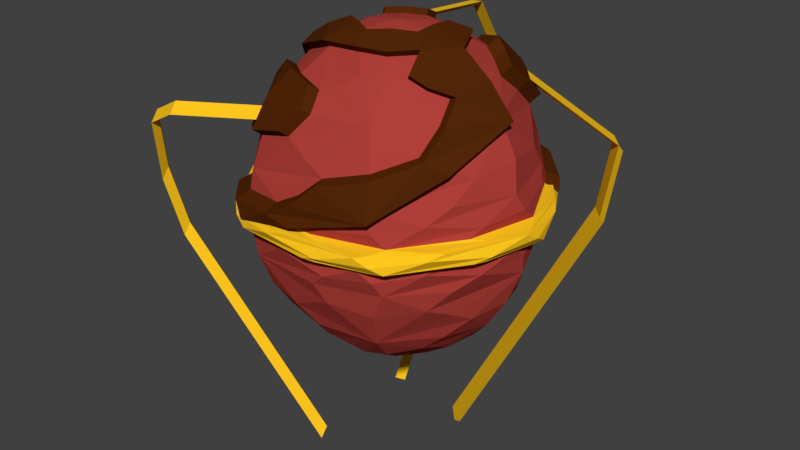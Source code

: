 # Source: HotBalloon.blend  (saved by Blender 2.77.0; exported with 4.5.12 LTS)
import bpy
from mathutils import Matrix  # noqa: F401  (used for matrix-valued properties, if any)

bpy.ops.wm.read_factory_settings(use_empty=True)
scene = bpy.context.scene
scene.name = 'Scene'

# ---- collections
col_collection_1 = bpy.data.collections.new('Collection 1'); scene.collection.children.link(col_collection_1)

# ---- materials (node trees are filled in below, after node groups)
mat_material = bpy.data.materials.new('Material')
mat_material.alpha_threshold = 0.0
mat_material.use_transparent_shadow = False
mat_material.diffuse_color = (0.4339, 0.05126, 0.04129, 1.0)
mat_material.roughness = 0.5
mat_material_001 = bpy.data.materials.new('Material.001')
mat_material_001.alpha_threshold = 0.0
mat_material_001.use_transparent_shadow = False
mat_material_001.diffuse_color = (1.0, 0.5773, 0.01313, 1.0)
mat_material_001.roughness = 0.5
mat_material_002 = bpy.data.materials.new('Material.002')
mat_material_002.alpha_threshold = 0.0
mat_material_002.use_transparent_shadow = False
mat_material_002.diffuse_color = (0.08898, 0.02085, 0.002979, 1.0)
mat_material_002.roughness = 0.5

# ---- material node trees

# ---- world
world_world = bpy.data.worlds.new('World'); scene.world = world_world
world_world.color = (0.05088, 0.05088, 0.05088)
world_world.use_sun_shadow = False
world_world.sun_shadow_jitter_overblur = 0.0
world_world.cycles.sampling_method = 'MANUAL'

# ---- meshes
me_sphere = bpy.data.meshes.new('Sphere')
me_sphere.from_pydata([(-0.7481, 0.2814, 0.3789), (-0.2169, 0.1253, 0.9935), (-0.4776, 0.1253, -0.8602), (-0.8124, 0.2814, 0.1093), (-0.5355, 0.2257, 0.7616), (-0.2169, 0.1253, -0.9937), (-0.7159, 0.2257, -0.5212), (-1.292e-07, 0.2505, -0.9937), (0.1625, 0.7328, -0.5212), (-0.1303, 0.7886, 0.3789), (-1.49e-07, 0.2505, 0.9935), (-0.1303, 0.4762, -0.8602), (-0.1625, 0.8443, 0.1093), (0.07231, 0.5766, 0.7616), (0.7481, 0.2814, 0.3789), (0.2169, 0.1253, 0.9935), (0.3472, 0.3509, -0.8602), (0.65, 0.5629, 0.1093), (0.5355, 0.2257, 0.7616), (0.2169, 0.1253, -0.9937), (0.7159, 0.2257, -0.5212), (0.4776, -0.1253, -0.8602), (0.8124, -0.2814, 0.1093), (0.5355, -0.2257, 0.7616), (0.2169, -0.1253, -0.9937), (0.7159, -0.2257, -0.5212), (0.7481, -0.2814, 0.3789), (0.2169, -0.1253, 0.9935), (0.1303, -0.4762, -0.8602), (0.1625, -0.8443, 0.1093), (-0.07231, -0.5766, 0.7616), (-2.037e-07, -0.2505, -0.9937), (-0.1625, -0.7328, -0.5212), (0.1303, -0.7886, 0.3789), (-2.285e-07, -0.2505, 0.9935), (-0.4632, -0.3509, 0.7616), (-0.2169, -0.1253, -0.9937), (-0.5534, -0.5071, -0.5212), (-0.6178, -0.5071, 0.3789), (-0.2169, -0.1253, 0.9935), (-0.4776, -0.1253, -0.8602), (-0.65, -0.5629, 0.1093), (-0.1789, -0.8727, -0.05995), (0.8453, -0.2814, 0.04737), (-0.6992, 0.5913, -0.0617), (-0.8453, 0.2814, 0.04737), (0.6664, -0.5913, -0.05995), (0.1789, -0.8727, 0.04737), (-0.8124, 0.2814, -0.1773), (-0.1625, 0.8443, -0.1773), (0.65, 0.5629, -0.1773), (0.8124, -0.2814, -0.1773), (0.1625, -0.8443, -0.1773), (-0.65, -0.5629, -0.1773), (-0.7156, -0.6197, -0.02534), (0.1789, -0.9296, -0.02534), (0.8945, -0.3099, -0.02534), (0.7156, 0.6197, -0.02534), (-0.1789, 0.9296, -0.02534), (-0.8945, 0.3099, -0.02534), (0.1789, 0.8727, -0.05995), (0.6664, 0.5913, 0.04737), (-0.8453, -0.2814, -0.05995), (-0.6664, -0.5913, 0.04737), (0.8453, 0.2814, -0.05995), (-0.1625, 0.9012, 0.04912), (-0.5534, 0.5071, 0.521), (-0.4632, 0.3509, -0.7618), (-0.65, 0.5629, 0.173), (-0.3472, 0.3509, 0.86), (-0.6178, 0.5071, -0.379), (-0.1303, 0.7886, -0.379), (0.1625, 0.7328, 0.521), (0.07231, 0.5766, -0.7618), (0.1625, 0.8443, 0.173), (-0.1303, 0.4762, 0.86), (0.5534, 0.5071, 0.521), (0.5355, 0.2257, -0.7618), (0.8124, 0.2814, 0.173), (0.3472, 0.3509, 0.86), (0.6178, 0.5071, -0.379), (0.4632, -0.3509, -0.7618), (0.65, -0.5629, 0.173), (0.3472, -0.3509, 0.86), (0.6178, -0.5071, -0.379), (0.5534, -0.5071, 0.521), (-0.07231, -0.5766, -0.7618), (-0.1625, -0.8443, 0.173), (0.1303, -0.4762, 0.86), (0.1303, -0.7886, -0.379), (-0.1625, -0.7328, 0.521), (-0.4776, -0.1253, 0.86), (-0.7481, -0.2814, -0.379), (-0.7159, -0.2257, 0.521), (-0.4632, -0.3509, -0.7618), (-0.8124, -0.2814, 0.173), (0.1625, -0.9012, -0.0617), (0.6992, -0.5913, 0.04912), (-0.8453, 0.2814, -0.05995), (-0.6992, 0.5913, 0.04912), (0.8617, -0.3099, -0.0617), (-0.1625, -0.9012, 0.04912), (-0.65, 0.5629, -0.1177), (0.1625, 0.8443, -0.1177), (0.8124, 0.2814, -0.1177), (0.65, -0.5629, -0.1177), (-0.1625, -0.8443, -0.1177), (-0.8124, -0.2814, -0.1177), (-0.8945, -0.3099, 0.01276), (-0.1789, -0.9296, 0.01276), (0.7156, -0.6197, 0.01276), (0.8945, 0.3099, 0.01276), (0.1789, 0.9296, 0.01276), (-0.7156, 0.6197, 0.01276), (-0.1625, 0.9012, -0.0617), (0.8617, 0.3099, 0.04912), (-0.6992, -0.5913, -0.0617), (-0.8617, -0.3099, 0.04912), (0.6992, 0.5913, -0.0617), (0.1789, 0.8727, 0.04737), (-0.5572, 0.02511, 0.8108), (-0.8052, 0.01394, 0.45), (-0.8937, 7.451e-09, -0.1475), (-0.8052, -0.01394, -0.4501), (-0.5427, 3.725e-09, -0.8356), (-0.2714, 0.47, 0.8354), (-0.3905, 0.7043, 0.45), (-0.4468, 0.774, -0.1475), (-0.4066, 0.7043, -0.4145), (-0.3003, 0.47, -0.811), (-0.7151, 0.4222, 0.2563), (-0.5654, 0.3525, 0.6523), (-0.3038, 0.213, 0.9426), (-0.3363, 0.1566, -0.9427), (-0.588, 0.3134, -0.6524), (-0.7232, 0.4082, -0.2575), (0.1085, 0.1879, 1.002), (0.2569, 0.4951, 0.8108), (0.3986, 0.6903, 0.4855), (0.4468, 0.774, -0.1475), (0.4147, 0.6903, -0.4501), (0.2569, 0.4951, -0.811), (-0.03258, 0.3696, -0.9427), (0.0587, 0.6659, -0.6524), (-0.0732, 0.8304, -0.2575), (0.008046, 0.8304, 0.2563), (0.0587, 0.6659, 0.6523), (-0.03258, 0.3696, 0.9426), (0.5717, -1.155e-07, 0.7862), (0.8132, -1.416e-07, 0.4144), (0.8937, -1.192e-07, -0.1475), (0.7971, -1.378e-07, -0.4856), (0.5572, 0.02511, -0.811), (0.7557, 0.3518, 0.2563), (0.5654, 0.3525, 0.6523), (0.3038, 0.213, 0.9426), (0.3038, 0.213, -0.9427), (0.606, 0.2821, -0.6524), (0.6825, 0.4786, -0.2575), (0.2714, -0.47, 0.8354), (0.3905, -0.7043, 0.45), (0.4468, -0.774, -0.1475), (0.4066, -0.7043, -0.4145), (0.3003, -0.47, -0.811), (0.3363, -0.1566, -0.9427), (0.588, -0.3134, -0.6524), (0.7232, -0.4082, -0.2575), (0.7151, -0.4222, 0.2563), (0.5654, -0.3525, 0.6523), (0.3038, -0.213, 0.9426), (-0.2859, -0.4951, 0.7862), (-0.4147, -0.6903, 0.45), (-0.4468, -0.774, -0.1475), (-0.3986, -0.6903, -0.4856), (-0.2859, -0.4951, -0.7864), (0.03258, -0.3696, -0.9427), (-0.0587, -0.6659, -0.6524), (0.0732, -0.8304, -0.2575), (-0.008046, -0.8304, 0.2563), (-0.0587, -0.6659, 0.6523), (0.03258, -0.3696, 0.9426), (-0.2169, -4.843e-08, 1.002), (-0.2169, 3.725e-09, -1.002), (-0.1085, 0.1879, 1.002), (-0.1085, 0.1879, -1.002), (0.1085, 0.1879, -1.002), (0.2169, -8.941e-08, 1.002), (0.2169, -2.98e-08, -1.002), (0.1085, -0.1879, 1.002), (0.1085, -0.1879, -1.002), (-0.1085, -0.1879, 1.002), (-0.1085, -0.1879, -1.002), (-0.588, -0.3134, 0.6523), (-0.3363, -0.1566, 0.9426), (-0.3363, -0.1566, -0.9427), (-0.5473, -0.3838, -0.6524), (-0.7151, -0.4222, -0.2575), (-0.7232, -0.4082, 0.2563), (-0.8937, 7.451e-09, 0.1411), (-0.4468, 0.774, 0.1411), (0.4468, 0.774, 0.1411), (0.8937, -1.192e-07, 0.1411), (0.4468, -0.774, 0.1411), (-0.4468, -0.774, 0.1411), (-0.6947, -0.4996, 0.06198), (0.08535, -0.8514, 0.06198), (0.78, -0.3518, 0.06198), (0.6947, 0.4996, 0.06198), (0.004104, 0.8514, 0.06198), (-0.78, 0.3518, 0.06198), (-0.9388, -0.007108, 0.04825), (-0.4715, 0.8166, 0.04868), (0.4633, -0.8166, -0.06083), (0.9388, -0.007108, -0.06083), (0.4756, -0.8095, 0.04825), (-0.4633, -0.8166, 0.04825), (-0.7394, 0.4222, -0.07352), (0.08535, 0.8514, -0.07352), (0.78, 0.3518, -0.07352), (0.6947, -0.4996, -0.07352), (-0.08535, -0.8514, -0.07352), (-0.78, -0.3518, -0.07352), (-0.8416, -0.3873, 0.04091), (-0.08535, -0.9225, 0.04091), (0.7562, -0.5352, 0.04091), (0.8416, 0.3873, 0.04091), (0.004104, 0.9225, 0.04091), (-0.7562, 0.5352, 0.04091), (-0.984, 0.0, -0.006289), (-0.492, 0.8521, -0.006289), (0.492, 0.8521, -0.006289), (0.984, -1.192e-07, -0.006289), (0.492, -0.8521, -0.006289), (-0.492, -0.8521, -0.006289), (-0.801, 0.4577, -0.05348), (-0.08535, 0.9225, -0.05348), (0.7562, 0.5352, -0.05348), (0.8416, -0.3873, -0.05348), (0.08535, -0.9225, -0.05348), (-0.7562, -0.5352, -0.05348), (-0.9347, 7.451e-09, -0.06039), (-0.4715, 0.8166, -0.06126), (0.9388, 0.007108, 0.04825), (-0.4756, -0.8095, -0.06083), (0.4756, 0.8095, -0.06083), (0.4674, 0.8095, 0.04781), (-0.6427, 0.4082, 0.45), (-0.4849, 0.213, -0.811), (-0.7312, 0.4222, 0.1411), (-0.4269, 0.3134, 0.8108), (-0.6749, 0.3525, -0.4501), (0.03218, 0.7607, -0.4501), (0.03218, 0.7607, 0.45), (-0.05799, 0.5264, -0.811), (-1.043e-07, 0.8443, 0.1411), (-0.05799, 0.5264, 0.8108), (0.6427, 0.4082, 0.45), (0.4269, 0.3134, -0.811), (0.7312, 0.4222, 0.1411), (0.4269, 0.3134, 0.8108), (0.6749, 0.3525, -0.4501), (0.4849, -0.213, -0.811), (0.7312, -0.4222, 0.1411), (0.4269, -0.3134, 0.8108), (0.6749, -0.3525, -0.4501), (0.6427, -0.4082, 0.45), (0.05799, -0.5264, -0.811), (-3.278e-07, -0.8443, 0.1411), (0.05799, -0.5264, 0.8108), (-0.03218, -0.7607, -0.4501), (-0.03218, -0.7607, 0.45), (-0.4849, -0.213, 0.8108), (-0.6427, -0.4082, -0.4501), (-0.6749, -0.3525, 0.45), (-0.4849, -0.213, -0.811), (-0.7312, -0.4222, 0.1411), (-0.01642, -0.887, -0.06083), (0.7763, -0.4293, 0.04825), (-0.7763, 0.4293, -0.06083), (-0.7763, 0.4293, 0.04825), (0.7599, -0.4577, -0.06083), (0.01642, -0.887, 0.04825), (-0.7312, 0.4222, -0.1475), (-1.043e-07, 0.8443, -0.1475), (0.7312, 0.4222, -0.1475), (0.7312, -0.4222, -0.1475), (-3.278e-07, -0.8443, -0.1475), (-0.7312, -0.4222, -0.1475), (-0.8051, -0.4648, -0.006289), (-3.576e-07, -0.9296, -0.006289), (0.8051, -0.4648, -0.006289), (0.8051, 0.4648, -0.006289), (-1.192e-07, 0.9296, -0.006289), (-0.8051, 0.4648, -0.006289), (0.01642, 0.887, -0.06083), (0.7599, 0.4577, 0.04825), (-0.7763, -0.4293, -0.06083), (-0.7599, -0.4577, 0.04825), (0.7763, 0.4293, -0.06083), (0.01642, 0.887, 0.04825), (-0.3964, 0.04514, 0.9261), (-0.6987, 0.02169, 0.6511), (-0.8712, 0.007742, 0.2585), (-0.8712, -0.007742, -0.2597), (-0.7015, -0.02872, -0.6645), (-0.3797, 3.725e-09, -0.9388), (-0.3259, 0.6219, 0.6643), (-0.4289, 0.7584, 0.2585), (-0.481, 0.7206, -0.2414), (-0.3443, 0.6219, -0.6399), (-0.2373, 0.3207, -0.9262), (-2.073e-07, -9.709e-08, 1.035), (0.1591, 0.3658, 0.9261), (0.4643, 0.7468, 0.2672), (0.3746, 0.7897, -0.2597), (0.3983, 0.5768, -0.6512), (0.1591, 0.3658, -0.9262), (0.4058, -7.73e-08, 0.9223), (0.7112, -1.418e-07, 0.6177), (0.8646, -0.05629, 0.2396), (0.8789, 0.02872, -0.2682), (0.6817, -0.02505, -0.6743), (0.3964, 0.04514, -0.9262), (0.1899, -0.3289, 0.9387), (0.3259, -0.6219, 0.6643), (0.4289, -0.7584, 0.2585), (0.481, -0.7206, -0.2414), (0.3443, -0.6219, -0.6399), (0.2373, -0.3207, -0.9262), (-0.2029, -0.3515, 0.9223), (-0.4423, -0.7507, 0.2585), (-0.4146, -0.7755, -0.2682), (-0.3421, -0.5926, -0.6497), (-0.2029, -0.3515, -0.9224), (-0.8915, -0.08213, 0.0638), (-0.4742, 0.764, 0.05916), (0.3933, 0.7937, 0.07145), (0.8915, 0.08213, 0.0638), (0.5169, -0.731, 0.0638), (-0.3746, -0.8131, 0.0638), (-0.884, 0.05629, -0.08236), (-0.4245, 0.7927, -0.07089), (0.5169, 0.731, -0.07522), (0.8915, -0.08213, -0.07522), (0.3746, -0.8131, -0.07522), (-0.5169, -0.731, -0.07522), (-0.5547, -0.7965, 0.0398), (-0.9672, 0.08213, 0.0398), (0.4125, -0.8787, 0.0398), (0.9672, -0.08213, 0.0398), (0.5151, 0.8289, 0.04256), (-0.4261, 0.862, 0.03528), (-0.9754, -0.03162, -0.05514), (-0.5334, 0.8, -0.04786), (0.4125, 0.8787, -0.05238), (0.9672, 0.08213, -0.05238), (0.5547, -0.7965, -0.05238), (-0.4125, -0.8787, -0.05238), (-0.5942, 0.2557, 0.7817), (-0.6273, 0.3959, 0.6608), (-0.6182, 0.03396, 0.8361), (-0.1462, 0.8781, 0.3585), (0.006808, 0.9243, 0.223), (-0.4339, 0.7849, 0.4371), (0.2378, 0.1447, 1.038), (0.2378, 0.006198, 1.048), (0.3338, 0.2417, 0.9818), (0.7165, 0.6285, 0.06044), (0.766, 0.5586, 0.008121), (0.492, 0.8619, 0.09565), (0.59, -0.2433, 0.7817), (0.4699, -0.3404, 0.8361), (0.6231, -0.3835, 0.6608), (0.63, 0.006198, 0.8089), (0.2378, -0.1323, 1.038), (0.1178, -0.2015, 1.048), (0.3338, -0.2293, 0.9818), (0.142, -0.8657, 0.3585), (-0.01098, -0.9119, 0.223), (0.4297, -0.7725, 0.4371), (-0.002088, -0.2708, 1.038), (-0.122, -0.2015, 1.048), (0.03393, -0.4024, 0.9818), (-0.242, -0.1323, 1.038), (-0.374, -0.1669, 0.9818), (-0.7207, -0.6161, 0.06044), (-0.7702, -0.5462, 0.008121), (-0.4961, -0.8495, 0.09565), (-0.614, 0.5669, 0.5157), (-0.7127, 0.4576, 0.4371), (0.1776, 0.9397, 0.1309), (-0.002087, 0.9397, 0.09565), (0.3818, -0.3818, 0.8905), (0.6098, -0.5545, 0.5157), (0.7085, -0.4452, 0.4371), (-0.1817, -0.9273, 0.1309), (-0.002088, -0.9273, 0.09565), (-0.5301, -0.1323, 0.8905), (-0.5382, -0.2293, 0.8361), (-0.7746, 0.03018, 0.6595), (-0.4763, 0.8447, 0.2254), (0.4466, 0.006198, 0.9593), (0.7843, 0.006198, 0.6225), (0.4721, -0.8323, 0.2254), (0.2078, -0.3574, 0.9774), (-0.2264, -0.3824, 0.9593), (0.4327, 0.8838, 0.01859), (-0.4163, -0.8928, 0.01013), (-0.2049, -0.1441, -0.8272), (-0.09127, -0.1968, -0.836), (-0.2161, -0.01936, -0.836), (-0.2273, 0.1054, -0.8272), (-0.1248, 0.1774, -0.836), (-0.02236, 0.2495, -0.8272), (0.09127, 0.1968, -0.836), (0.2049, 0.1441, -0.8272), (0.2161, 0.01936, -0.836), (0.2273, -0.1054, -0.8272), (0.1248, -0.1774, -0.836), (0.02236, -0.2495, -0.8272), (-1.659e-07, -5.798e-09, -0.8682), (-0.1056, -0.6184, 0.7964), (-0.3192, -0.5368, 0.821), (-0.09202, -0.7076, 0.6871), (-0.4965, -0.3927, 0.7964), (-0.6213, -0.3552, 0.6871), (-0.6504, -0.549, 0.4143), (-0.7071, -0.3955, 0.4849), (-0.4488, -0.731, 0.4849), (-0.1958, -0.7746, 0.5558), (-0.7492, -0.2674, 0.5558), (-0.4328, -0.6193, 0.6597), (0.1103, 0.6312, 0.8138), (0.2948, 0.5496, 0.863), (0.09666, 0.7204, 0.7045), (0.5735, 0.2802, 0.8138), (0.4649, 0.3679, 0.863), (0.6034, 0.407, 0.7045), (0.2005, 0.7873, 0.5732), (0.4365, 0.7449, 0.5377), (0.5914, 0.5616, 0.5732), (0.3852, 0.4055, 0.9122), (0.4005, 0.6324, 0.7263), (-0.2259, 0.1407, 1.029), (-0.1174, 0.2033, 1.038), (-0.3127, 0.2284, 0.9779), (-0.008922, 0.266, 1.029), (-0.0415, 0.385, 0.9779), (-0.3562, 0.3664, 0.8953), (-0.2803, 0.4854, 0.8707), (-0.1392, 0.4917, 0.8953), (-0.1988, 0.3443, 0.9739), (0.544, 0.5757, 0.6085), (0.4771, 0.655, 0.5932), (0.5492, 0.5089, 0.6653), (0.4615, 0.6063, 0.6747), (0.3113, 0.2496, -1.707), (0.2443, 0.3288, -1.722), (0.3165, 0.1827, -1.65), (0.2288, 0.2802, -1.64), (-0.5974, -0.5635, 0.4708), (-0.621, -0.4997, 0.5001), (-0.5137, -0.639, 0.5001), (-0.5071, -0.5926, 0.5727), (-0.3985, -0.3442, -1.785), (-0.422, -0.2804, -1.755), (-0.3147, -0.4197, -1.755), (-0.3081, -0.3733, -1.683), (-0.1534, 0.4557, 0.9142), (-0.2166, 0.4529, 0.9032), (-0.1097, 0.408, 0.9511), (-0.1801, 0.3898, 0.9494), (-0.2739, 0.3834, -1.699), (-0.3371, 0.3807, -1.71), (-0.2302, 0.3357, -1.662), (-0.3006, 0.3175, -1.664), (1.019, 0.8084, 0.2526), (1.024, 0.7416, 0.3093), (0.9361, 0.839, 0.3188), (0.9517, 0.8877, 0.2372), (-0.2403, 1.226, 0.5343), (-0.2768, 1.289, 0.4881), (-0.2137, 1.292, 0.4991), (-0.17, 1.244, 0.5361), (-1.255, -0.7409, 0.3929), (-1.141, -0.8338, 0.4655), (-1.147, -0.8802, 0.3929), (-1.231, -0.8046, 0.3636), (-0.2583, 1.232, 0.2552), (-0.1879, 1.251, 0.257), (-0.2948, 1.295, 0.2091), (-0.2317, 1.298, 0.2201), (-0.266, 1.009, -0.2602), (-0.1956, 1.027, -0.2584), (-0.3025, 1.072, -0.3064), (-0.2394, 1.075, -0.2954), (-0.2797, 0.7344, -0.8172), (-0.2093, 0.7526, -0.8155), (-0.3162, 0.7976, -0.8634), (-0.2531, 0.8004, -0.8524), (-0.2587, 1.039, 0.841), (-0.1956, 1.041, 0.852), (-0.2223, 0.9754, 0.8872), (-0.1519, 0.9936, 0.889), (-0.236, 0.7224, 0.8746), (-0.1728, 0.7251, 0.8856), (-0.1995, 0.6592, 0.9208), (-0.1291, 0.6774, 0.9225), (-0.9374, -0.8542, 0.5735), (-1.028, -0.8251, 0.4716), (-1.051, -0.7613, 0.5009), (-0.944, -0.9006, 0.5009), (-1.322, -0.652, -0.02169), (-1.215, -0.7913, -0.02169), (-1.208, -0.7449, 0.05091), (-1.298, -0.7158, -0.05101), (-1.274, -0.5659, -0.4233), (-1.166, -0.7052, -0.4233), (-1.16, -0.6588, -0.3507), (-1.25, -0.6297, -0.4526), (0.9744, 0.7394, -0.1994), (0.8918, 0.77, -0.1332), (0.9796, 0.6725, -0.1427), (0.9074, 0.8186, -0.2148)], [], [(0, 121, 301, 246), (0, 246, 307, 130), (0, 130, 302, 121), (1, 132, 300, 181), (1, 181, 311, 183), (147, 75, 450, 447), (2, 124, 304, 247), (2, 247, 310, 133), (2, 133, 305, 124), (3, 198, 302, 248), (3, 248, 335, 209), (3, 209, 334, 198), (4, 120, 300, 249), (4, 249, 306, 131), (33, 178, 378, 377), (189, 31, 417, 416), (5, 182, 305, 133), (5, 133, 310, 184), (6, 123, 303, 250), (6, 250, 309, 134), (6, 134, 304, 123), (36, 182, 409, 419), (7, 184, 310, 142), (7, 142, 316, 185), (8, 143, 309, 251), (8, 251, 314, 140), (8, 140, 315, 143), (9, 126, 306, 252), (9, 252, 313, 145), (91, 120, 360, 397), (183, 10, 446, 444), (10, 183, 311, 136), (10, 136, 312, 147), (11, 129, 309, 253), (11, 253, 316, 142), (11, 142, 310, 129), (12, 199, 307, 254), (12, 254, 336, 208), (12, 208, 335, 199), (13, 146, 306, 255), (13, 255, 312, 137), (79, 259, 436, 441), (14, 153, 313, 256), (14, 256, 318, 149), (14, 149, 319, 153), (15, 155, 312, 136), (15, 136, 311, 186), (15, 186, 365, 364), (16, 141, 315, 257), (16, 257, 322, 156), (16, 156, 316, 141), (17, 200, 313, 258), (17, 258, 337, 207), (204, 339, 407, 386), (76, 138, 439, 440), (18, 259, 317, 148), (18, 148, 318, 154), (184, 7, 411, 410), (19, 185, 316, 156), (19, 156, 322, 187), (20, 157, 315, 260), (20, 260, 320, 151), (20, 151, 321, 157), (21, 152, 321, 261), (21, 261, 328, 164), (21, 164, 322, 152), (22, 201, 319, 262), (22, 262, 338, 206), (22, 206, 337, 201), (301, 271, 398, 399), (23, 263, 324, 168), (193, 91, 397, 384), (187, 24, 415, 414), (24, 187, 322, 164), (24, 164, 328, 189), (25, 151, 320, 264), (25, 264, 327, 165), (25, 165, 321, 151), (26, 149, 318, 265), (26, 265, 325, 167), (26, 167, 319, 149), (203, 41, 385, 387), (27, 186, 311, 188), (41, 204, 386, 385), (28, 163, 327, 266), (28, 266, 333, 175), (28, 175, 328, 163), (29, 202, 325, 267), (29, 267, 339, 205), (29, 205, 338, 202), (30, 179, 324, 268), (30, 268, 329, 170), (90, 179, 423, 429), (5, 184, 410, 408), (31, 189, 328, 175), (31, 175, 333, 191), (32, 176, 327, 269), (32, 269, 331, 173), (32, 173, 332, 176), (33, 160, 324, 270), (33, 270, 330, 178), (323, 169, 376, 404), (23, 168, 372, 370), (34, 188, 311, 190), (126, 9, 361, 363), (35, 170, 329, 271), (35, 271, 301, 192), (35, 192, 425, 424), (31, 191, 418, 417), (36, 191, 333, 194), (36, 194, 305, 182), (37, 173, 331, 272), (37, 272, 304, 195), (37, 195, 332, 173), (38, 171, 428, 426), (38, 273, 302, 197), (38, 197, 330, 171), (263, 23, 370, 371), (39, 190, 311, 181), (39, 181, 300, 193), (40, 194, 333, 274), (40, 274, 304, 124), (40, 124, 305, 194), (41, 203, 330, 275), (41, 275, 334, 204), (27, 188, 375, 374), (42, 220, 344, 276), (42, 276, 357, 243), (42, 243, 345, 220), (43, 206, 338, 277), (43, 277, 349, 242), (43, 242, 337, 206), (44, 241, 341, 278), (44, 278, 352, 234), (44, 234, 353, 241), (45, 209, 335, 279), (45, 279, 347, 210), (45, 210, 334, 209), (46, 219, 343, 280), (46, 280, 356, 212), (46, 212, 344, 219), (47, 205, 339, 281), (47, 281, 348, 214), (47, 214, 338, 205), (48, 122, 340, 282), (48, 282, 308, 135), (48, 135, 303, 122), (49, 127, 341, 283), (49, 283, 314, 144), (49, 144, 308, 127), (50, 139, 342, 284), (50, 284, 320, 158), (50, 158, 314, 139), (51, 150, 343, 285), (51, 285, 326, 166), (51, 166, 320, 150), (52, 161, 344, 286), (52, 286, 331, 177), (52, 177, 326, 161), (53, 172, 345, 287), (53, 287, 303, 196), (53, 196, 331, 172), (54, 233, 346, 288), (54, 288, 352, 239), (54, 239, 357, 233), (55, 232, 348, 289), (55, 289, 357, 238), (55, 238, 356, 232), (56, 231, 349, 290), (56, 290, 356, 237), (56, 237, 355, 231), (57, 230, 350, 291), (57, 291, 355, 236), (57, 236, 354, 230), (58, 229, 351, 292), (58, 292, 354, 235), (58, 235, 353, 229), (59, 228, 347, 293), (59, 293, 353, 234), (59, 234, 352, 228), (60, 217, 341, 294), (60, 294, 354, 244), (60, 244, 342, 217), (61, 207, 337, 295), (61, 295, 350, 245), (61, 245, 336, 207), (62, 221, 345, 296), (62, 296, 352, 240), (62, 240, 340, 221), (63, 204, 334, 297), (63, 297, 346, 215), (63, 215, 339, 204), (64, 218, 342, 298), (64, 298, 355, 213), (64, 213, 343, 218), (65, 211, 335, 299), (65, 299, 350, 226), (65, 226, 351, 211), (318, 148, 373, 402), (66, 131, 306, 126), (85, 160, 379, 393), (67, 247, 304, 134), (67, 134, 309, 129), (67, 129, 310, 247), (68, 248, 302, 130), (68, 130, 307, 199), (68, 199, 335, 248), (69, 249, 300, 132), (10, 147, 447, 446), (69, 125, 306, 249), (70, 250, 303, 135), (70, 135, 308, 128), (70, 128, 309, 250), (71, 251, 309, 128), (71, 128, 308, 144), (71, 144, 314, 251), (72, 252, 306, 146), (146, 13, 432, 434), (72, 138, 313, 252), (73, 253, 309, 143), (73, 143, 315, 141), (73, 141, 316, 253), (9, 145, 362, 361), (74, 145, 313, 200), (317, 155, 366, 401), (75, 255, 306, 125), (125, 69, 448, 449), (75, 147, 312, 255), (76, 256, 313, 138), (259, 18, 435, 436), (76, 154, 318, 256), (77, 257, 315, 157), (77, 157, 321, 152), (77, 152, 322, 257), (78, 258, 313, 153), (78, 153, 319, 201), (78, 201, 337, 258), (138, 72, 438, 439), (79, 137, 312, 155), (79, 155, 317, 259), (80, 260, 315, 140), (80, 140, 314, 158), (80, 158, 320, 260), (81, 261, 321, 165), (81, 165, 327, 163), (81, 163, 328, 261), (82, 262, 319, 167), (82, 167, 325, 202), (82, 202, 338, 262), (120, 4, 358, 360), (83, 169, 323, 159), (83, 159, 324, 263), (84, 264, 320, 166), (84, 166, 326, 162), (84, 162, 327, 264), (186, 27, 374, 365), (85, 168, 324, 160), (148, 317, 401, 373), (86, 266, 327, 176), (86, 176, 332, 174), (86, 174, 333, 266), (168, 85, 393, 372), (87, 178, 330, 203), (4, 131, 359, 358), (88, 268, 324, 159), (88, 159, 323, 180), (88, 180, 329, 268), (89, 269, 327, 162), (89, 162, 326, 177), (89, 177, 331, 269), (90, 270, 324, 179), (192, 93, 430, 425), (90, 171, 330, 270), (200, 17, 367, 369), (91, 193, 300, 120), (254, 307, 400, 391), (92, 272, 331, 196), (92, 196, 303, 123), (92, 123, 304, 272), (179, 30, 421, 423), (93, 192, 301, 121), (93, 121, 302, 273), (94, 274, 333, 174), (94, 174, 332, 195), (94, 195, 304, 274), (95, 275, 330, 197), (95, 197, 302, 198), (95, 198, 334, 275), (96, 276, 344, 212), (96, 212, 356, 238), (96, 238, 357, 276), (97, 277, 338, 214), (97, 214, 348, 224), (97, 224, 349, 277), (98, 278, 341, 216), (98, 216, 340, 240), (98, 240, 352, 278), (99, 279, 335, 211), (99, 211, 351, 227), (99, 227, 347, 279), (100, 280, 343, 213), (100, 213, 355, 237), (100, 237, 356, 280), (101, 281, 339, 215), (101, 215, 346, 223), (101, 223, 348, 281), (102, 282, 340, 216), (102, 216, 341, 127), (102, 127, 308, 282), (103, 283, 341, 217), (103, 217, 342, 139), (103, 139, 314, 283), (104, 284, 342, 218), (104, 218, 343, 150), (104, 150, 320, 284), (105, 285, 343, 219), (105, 219, 344, 161), (105, 161, 326, 285), (106, 286, 344, 220), (106, 220, 345, 172), (106, 172, 331, 286), (107, 287, 345, 221), (107, 221, 340, 122), (107, 122, 303, 287), (108, 288, 346, 222), (108, 222, 347, 228), (108, 228, 352, 288), (109, 289, 348, 223), (109, 223, 346, 233), (109, 233, 357, 289), (110, 290, 349, 224), (110, 224, 348, 232), (110, 232, 356, 290), (111, 291, 350, 225), (111, 225, 349, 231), (111, 231, 355, 291), (112, 292, 351, 226), (112, 226, 350, 230), (112, 230, 354, 292), (113, 293, 347, 227), (113, 227, 351, 229), (113, 229, 353, 293), (114, 294, 341, 241), (114, 241, 353, 235), (114, 235, 354, 294), (115, 295, 337, 242), (115, 242, 349, 225), (115, 225, 350, 295), (116, 296, 345, 243), (116, 243, 357, 239), (116, 239, 352, 296), (117, 297, 334, 210), (117, 210, 347, 222), (117, 222, 346, 297), (118, 298, 342, 244), (118, 244, 354, 236), (118, 236, 355, 298), (119, 299, 335, 208), (119, 208, 336, 245), (119, 245, 350, 299), (358, 359, 399, 360), (361, 362, 400, 363), (364, 365, 401, 366), (367, 368, 406, 369), (370, 373, 401, 371), (370, 372, 402, 373), (374, 376, 401, 365), (374, 375, 404, 376), (377, 378, 403, 379), (380, 382, 404, 375), (380, 381, 405, 382), (383, 384, 405, 381), (385, 386, 407, 387), (388, 389, 399, 359), (388, 363, 400, 389), (390, 391, 400, 362), (390, 369, 406, 391), (392, 371, 401, 376), (393, 394, 402, 372), (393, 379, 403, 394), (395, 396, 403, 378), (395, 387, 407, 396), (397, 398, 405, 384), (397, 360, 399, 398), (271, 329, 405, 398), (178, 87, 395, 378), (325, 265, 394, 403), (155, 15, 364, 366), (160, 33, 377, 379), (87, 203, 387, 395), (145, 74, 390, 362), (265, 318, 402, 394), (169, 83, 392, 376), (188, 34, 380, 375), (74, 200, 369, 390), (307, 246, 389, 400), (34, 190, 381, 380), (83, 263, 371, 392), (190, 39, 383, 381), (246, 301, 399, 389), (131, 66, 388, 359), (339, 267, 396, 407), (180, 323, 404, 382), (207, 336, 406, 368), (66, 126, 363, 388), (336, 254, 391, 406), (267, 325, 403, 396), (39, 193, 384, 383), (17, 207, 368, 367), (329, 180, 382, 405), (408, 410, 420, 409), (411, 412, 420, 410), (413, 414, 420, 412), (415, 416, 420, 414), (417, 418, 420, 416), (419, 409, 420, 418), (19, 187, 414, 413), (182, 5, 408, 409), (191, 36, 419, 418), (7, 185, 412, 411), (185, 19, 413, 412), (24, 189, 416, 415), (421, 422, 431, 423), (424, 425, 431, 422), (428, 431, 463, 462), (429, 423, 431, 428), (430, 427, 431, 425), (170, 35, 424, 422), (273, 38, 426, 427), (93, 273, 427, 430), (171, 90, 429, 428), (30, 170, 422, 421), (432, 433, 442, 434), (435, 437, 442, 436), (438, 434, 442, 439), (442, 437, 454, 455), (441, 436, 442, 433), (154, 76, 440, 437), (18, 154, 437, 435), (72, 146, 434, 438), (137, 79, 441, 433), (13, 137, 433, 432), (443, 444, 451, 445), (446, 447, 451, 444), (448, 445, 451, 449), (450, 449, 469, 468), (1, 183, 444, 443), (69, 132, 445, 448), (75, 125, 449, 450), (132, 1, 443, 445), (522, 458, 456, 520), (439, 442, 455, 453), (437, 440, 452, 454), (440, 439, 453, 452), (456, 458, 459, 457), (523, 457, 459, 521), (520, 456, 457, 523), (521, 459, 458, 522), (518, 467, 465, 516), (426, 428, 462, 460), (431, 427, 461, 463), (427, 426, 460, 461), (464, 466, 467, 465), (519, 464, 466, 517), (517, 466, 467, 518), (516, 465, 464, 519), (498, 473, 475, 496), (447, 450, 468, 470), (451, 447, 470, 471), (449, 451, 471, 469), (472, 473, 475, 474), (499, 472, 473, 498), (496, 475, 474, 497), (497, 474, 472, 499), (455, 454, 477, 478), (452, 453, 479, 476), (453, 455, 478, 479), (454, 452, 476, 477), (503, 501, 482, 483), (502, 503, 483, 480), (501, 500, 481, 482), (500, 502, 480, 481), (510, 509, 487, 484), (511, 508, 485, 486), (509, 511, 486, 487), (508, 510, 484, 485), (483, 489, 491, 482), (480, 488, 489, 483), (482, 491, 490, 481), (481, 490, 488, 480), (489, 493, 495, 491), (488, 492, 493, 489), (491, 495, 494, 490), (490, 494, 492, 488), (493, 497, 499, 495), (492, 496, 497, 493), (495, 499, 498, 494), (494, 498, 496, 492), (504, 506, 502, 500), (505, 504, 500, 501), (506, 507, 503, 502), (507, 505, 501, 503), (470, 468, 505, 507), (471, 470, 507, 506), (468, 469, 504, 505), (469, 471, 506, 504), (463, 461, 510, 508), (460, 462, 511, 509), (462, 463, 508, 511), (461, 460, 509, 510), (484, 512, 515, 487), (486, 513, 514, 485), (487, 515, 513, 486), (485, 514, 512, 484), (512, 516, 519, 515), (513, 517, 518, 514), (515, 519, 517, 513), (514, 518, 516, 512), (478, 521, 522, 477), (476, 520, 523, 479), (479, 523, 521, 478), (477, 522, 520, 476)])
me_sphere.polygons.foreach_set('material_index', [0, 0, 0, 0, 0, 2, 0, 0, 0, 0, 0, 0, 0, 0, 2, 0, 0, 0, 0, 0, 0, 0, 0, 0, 0, 0, 0, 0, 0, 2, 2, 0, 0, 0, 0, 0, 0, 0, 0, 0, 0, 2, 0, 0, 0, 0, 0, 2, 0, 0, 0, 0, 0, 2, 2, 0, 0, 0, 0, 0, 0, 0, 0, 0, 0, 0, 0, 0, 0, 2, 0, 2, 0, 0, 0, 0, 0, 0, 0, 0, 0, 2, 0, 2, 0, 0, 0, 0, 0, 0, 0, 0, 2, 0, 0, 0, 0, 0, 0, 0, 0, 2, 2, 0, 2, 0, 0, 2, 0, 0, 0, 0, 0, 0, 2, 0, 0, 2, 0, 0, 0, 0, 0, 0, 0, 2, 1, 1, 1, 1, 1, 1, 1, 1, 1, 1, 1, 1, 1, 1, 1, 1, 1, 1, 0, 0, 0, 0, 0, 0, 0, 0, 0, 0, 0, 0, 0, 0, 0, 0, 0, 0, 1, 1, 1, 1, 1, 1, 1, 1, 1, 1, 1, 1, 1, 1, 1, 1, 1, 1, 1, 1, 1, 1, 1, 1, 1, 1, 1, 1, 1, 1, 1, 1, 1, 1, 1, 1, 2, 0, 2, 0, 0, 0, 0, 0, 0, 0, 2, 0, 0, 0, 0, 0, 0, 0, 0, 2, 0, 0, 0, 0, 2, 0, 2, 0, 2, 0, 0, 2, 0, 0, 0, 0, 0, 0, 0, 2, 0, 0, 0, 0, 0, 0, 0, 0, 0, 0, 0, 2, 0, 0, 0, 0, 0, 2, 0, 2, 0, 0, 0, 2, 0, 2, 0, 0, 0, 0, 0, 0, 0, 2, 0, 2, 0, 2, 0, 0, 0, 2, 0, 0, 0, 0, 0, 0, 0, 0, 1, 1, 1, 1, 1, 1, 1, 1, 1, 1, 1, 1, 1, 1, 1, 1, 1, 1, 0, 0, 0, 0, 0, 0, 0, 0, 0, 0, 0, 0, 0, 0, 0, 0, 0, 0, 1, 1, 1, 1, 1, 1, 1, 1, 1, 1, 1, 1, 1, 1, 1, 1, 1, 1, 1, 1, 1, 1, 1, 1, 1, 1, 1, 1, 1, 1, 1, 1, 1, 1, 1, 1, 2, 2, 2, 2, 2, 2, 2, 2, 2, 2, 2, 2, 2, 2, 2, 2, 2, 2, 2, 2, 2, 2, 2, 2, 2, 2, 2, 2, 2, 2, 2, 2, 2, 2, 2, 2, 2, 2, 2, 2, 2, 2, 2, 2, 2, 2, 2, 2, 2, 2, 1, 1, 1, 1, 1, 1, 0, 0, 0, 0, 0, 0, 2, 2, 2, 2, 2, 2, 2, 2, 2, 2, 2, 2, 2, 2, 2, 2, 2, 2, 2, 2, 2, 2, 2, 2, 2, 2, 2, 2, 1, 2, 2, 2, 1, 1, 1, 1, 1, 2, 2, 2, 1, 1, 1, 1, 1, 2, 2, 2, 1, 1, 1, 1, 1, 1, 1, 1, 1, 1, 1, 1, 1, 1, 1, 1, 1, 1, 1, 1, 1, 1, 1, 1, 1, 1, 1, 1, 1, 1, 1, 1, 1, 1, 1, 1, 1, 1, 1, 1, 1, 1, 1, 1, 1, 1, 1, 1, 1, 1, 1, 1])
me_sphere.materials.append(mat_material)
me_sphere.materials.append(mat_material_001)
me_sphere.materials.append(mat_material_002)
me_sphere.use_remesh_preserve_volume = False
me_sphere.use_remesh_preserve_attributes = False
me_sphere.use_mirror_vertex_groups = False
me_sphere.update()

# ---- objects
ob_sphere = bpy.data.objects.new('Sphere', me_sphere)

# ---- transforms, parenting, visibility, modifiers, constraints
ob_sphere.location = (0.0, 0.0, 0.0)
ob_sphere.lineart.crease_threshold = 0.0

# ---- collection membership
col_collection_1.objects.link(ob_sphere)

# ---- scene / render settings (as saved in the file)
scene.frame_start = 1; scene.frame_end = 250; scene.frame_set(2)
scene.render.engine = 'BLENDER_EEVEE_NEXT'
scene.render.resolution_percentage = 50
scene.render.dither_intensity = 0.0
scene.cycles.use_denoising = False
scene.cycles.samples = 128
scene.cycles.sampling_pattern = 'TABULATED_SOBOL'
scene.cycles.light_sampling_threshold = 0.0
scene.cycles.use_adaptive_sampling = False
scene.cycles.use_light_tree = False
scene.cycles.blur_glossy = 0.0
scene.cycles.sample_clamp_indirect = 0.0
scene.view_settings.view_transform = 'Standard'
bpy.context.view_layer.update()

# ---- added for rendering (the .blend has no active camera and no usable light): camera, sun
cam_auto = bpy.data.cameras.new('AutoCamera')
cam_auto.lens = 50.0
cam_auto.sensor_width = 36.0
cam_auto.clip_end = 1000.0
ob_auto_camera = bpy.data.objects.new('AutoCamera', cam_auto)
scene.collection.objects.link(ob_auto_camera)
ob_auto_camera.location = (3.82929, -4.58969, 2.81428)
ob_auto_camera.rotation_euler = (1.09748, -7.21219e-08, 0.694738)
scene.camera = ob_auto_camera
light_auto_sun = bpy.data.lights.new('AutoSun', 'SUN')
light_auto_sun.energy = 3.0
light_auto_sun.angle = 0.0523599
ob_auto_sun = bpy.data.objects.new('AutoSun', light_auto_sun)
scene.collection.objects.link(ob_auto_sun)
ob_auto_sun.rotation_euler = (0.872665, 0.174533, 0.523599)
bpy.context.view_layer.update()
